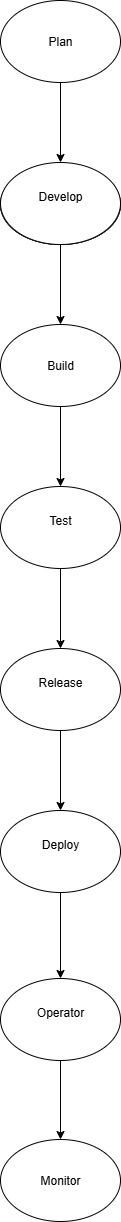

The diagram above was exported from draw.io. Its source (the exported page's mxGraphModel, read from the mxfile embedded in the PNG):
<mxGraphModel dx="1026" dy="556" grid="1" gridSize="10" guides="1" tooltips="1" connect="1" arrows="1" fold="1" page="1" pageScale="1" pageWidth="850" pageHeight="1100" math="0" shadow="0">
  <root>
    <mxCell id="0" />
    <mxCell id="1" parent="0" />
    <mxCell id="fkbTrfRjznPuZRK7Ku5R-1" value="" style="ellipse;whiteSpace=wrap;html=1;" vertex="1" parent="1">
      <mxGeometry x="370" y="210" width="120" height="80" as="geometry" />
    </mxCell>
    <mxCell id="fkbTrfRjznPuZRK7Ku5R-2" value="" style="ellipse;whiteSpace=wrap;html=1;" vertex="1" parent="1">
      <mxGeometry x="370" y="210" width="120" height="80" as="geometry" />
    </mxCell>
    <mxCell id="fkbTrfRjznPuZRK7Ku5R-14" value="" style="edgeStyle=orthogonalEdgeStyle;rounded=0;orthogonalLoop=1;jettySize=auto;html=1;" edge="1" parent="1" source="fkbTrfRjznPuZRK7Ku5R-3" target="fkbTrfRjznPuZRK7Ku5R-13">
      <mxGeometry relative="1" as="geometry" />
    </mxCell>
    <mxCell id="fkbTrfRjznPuZRK7Ku5R-3" value="Develop&lt;div&gt;&lt;br&gt;&lt;/div&gt;" style="ellipse;whiteSpace=wrap;html=1;" vertex="1" parent="1">
      <mxGeometry x="370" y="208" width="120" height="82" as="geometry" />
    </mxCell>
    <mxCell id="fkbTrfRjznPuZRK7Ku5R-26" value="" style="edgeStyle=orthogonalEdgeStyle;rounded=0;orthogonalLoop=1;jettySize=auto;html=1;" edge="1" parent="1" source="fkbTrfRjznPuZRK7Ku5R-4" target="fkbTrfRjznPuZRK7Ku5R-3">
      <mxGeometry relative="1" as="geometry" />
    </mxCell>
    <mxCell id="fkbTrfRjznPuZRK7Ku5R-4" value="&lt;div&gt;Plan&lt;/div&gt;" style="ellipse;whiteSpace=wrap;html=1;" vertex="1" parent="1">
      <mxGeometry x="370" y="46" width="120" height="82" as="geometry" />
    </mxCell>
    <mxCell id="fkbTrfRjznPuZRK7Ku5R-16" value="" style="edgeStyle=orthogonalEdgeStyle;rounded=0;orthogonalLoop=1;jettySize=auto;html=1;" edge="1" parent="1" source="fkbTrfRjznPuZRK7Ku5R-13" target="fkbTrfRjznPuZRK7Ku5R-15">
      <mxGeometry relative="1" as="geometry" />
    </mxCell>
    <mxCell id="fkbTrfRjznPuZRK7Ku5R-13" value="Build" style="ellipse;whiteSpace=wrap;html=1;" vertex="1" parent="1">
      <mxGeometry x="370" y="370" width="120" height="82" as="geometry" />
    </mxCell>
    <mxCell id="fkbTrfRjznPuZRK7Ku5R-18" value="" style="edgeStyle=orthogonalEdgeStyle;rounded=0;orthogonalLoop=1;jettySize=auto;html=1;" edge="1" parent="1" source="fkbTrfRjznPuZRK7Ku5R-15" target="fkbTrfRjznPuZRK7Ku5R-17">
      <mxGeometry relative="1" as="geometry" />
    </mxCell>
    <mxCell id="fkbTrfRjznPuZRK7Ku5R-15" value="Test&lt;div&gt;&lt;br&gt;&lt;/div&gt;" style="ellipse;whiteSpace=wrap;html=1;" vertex="1" parent="1">
      <mxGeometry x="370" y="532" width="120" height="82" as="geometry" />
    </mxCell>
    <mxCell id="fkbTrfRjznPuZRK7Ku5R-20" value="" style="edgeStyle=orthogonalEdgeStyle;rounded=0;orthogonalLoop=1;jettySize=auto;html=1;" edge="1" parent="1" source="fkbTrfRjznPuZRK7Ku5R-17" target="fkbTrfRjznPuZRK7Ku5R-19">
      <mxGeometry relative="1" as="geometry" />
    </mxCell>
    <mxCell id="fkbTrfRjznPuZRK7Ku5R-17" value="Release&lt;div&gt;&lt;br&gt;&lt;/div&gt;" style="ellipse;whiteSpace=wrap;html=1;" vertex="1" parent="1">
      <mxGeometry x="370" y="694" width="120" height="82" as="geometry" />
    </mxCell>
    <mxCell id="fkbTrfRjznPuZRK7Ku5R-22" value="" style="edgeStyle=orthogonalEdgeStyle;rounded=0;orthogonalLoop=1;jettySize=auto;html=1;" edge="1" parent="1" source="fkbTrfRjznPuZRK7Ku5R-19" target="fkbTrfRjznPuZRK7Ku5R-21">
      <mxGeometry relative="1" as="geometry" />
    </mxCell>
    <mxCell id="fkbTrfRjznPuZRK7Ku5R-19" value="Deploy&lt;div&gt;&lt;br&gt;&lt;/div&gt;" style="ellipse;whiteSpace=wrap;html=1;" vertex="1" parent="1">
      <mxGeometry x="370" y="856" width="120" height="82" as="geometry" />
    </mxCell>
    <mxCell id="fkbTrfRjznPuZRK7Ku5R-24" value="" style="edgeStyle=orthogonalEdgeStyle;rounded=0;orthogonalLoop=1;jettySize=auto;html=1;" edge="1" parent="1" source="fkbTrfRjznPuZRK7Ku5R-21" target="fkbTrfRjznPuZRK7Ku5R-23">
      <mxGeometry relative="1" as="geometry" />
    </mxCell>
    <mxCell id="fkbTrfRjznPuZRK7Ku5R-21" value="Operator&lt;div&gt;&lt;br&gt;&lt;/div&gt;" style="ellipse;whiteSpace=wrap;html=1;" vertex="1" parent="1">
      <mxGeometry x="370" y="1024" width="120" height="82" as="geometry" />
    </mxCell>
    <mxCell id="fkbTrfRjznPuZRK7Ku5R-23" value="Monitor" style="ellipse;whiteSpace=wrap;html=1;" vertex="1" parent="1">
      <mxGeometry x="370" y="1185" width="120" height="82" as="geometry" />
    </mxCell>
  </root>
</mxGraphModel>